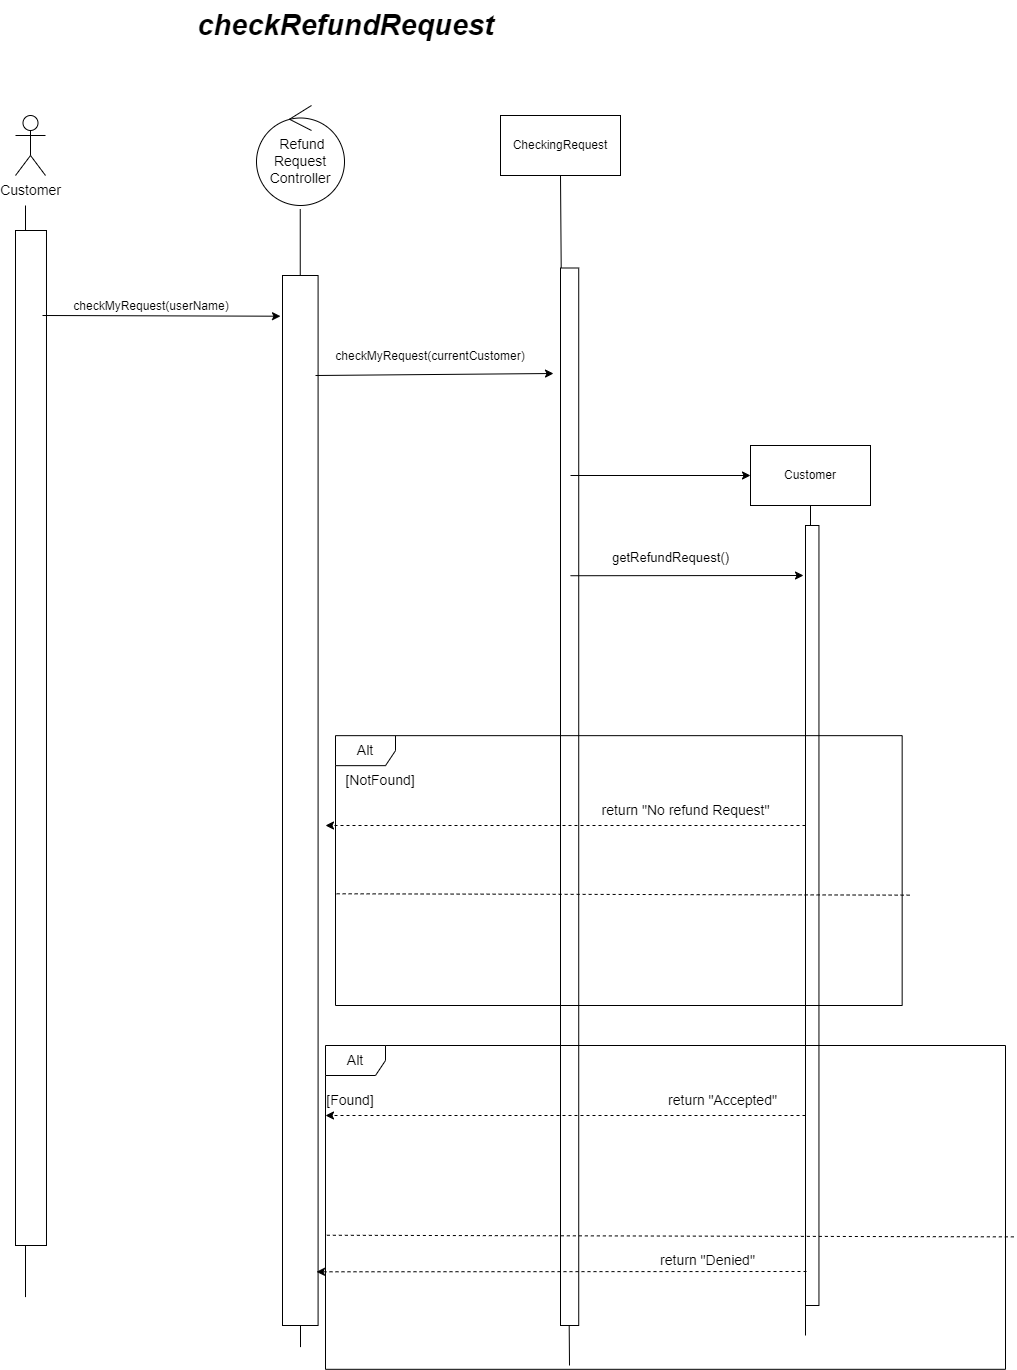

The diagram above was exported from draw.io. Its source (the exported page's mxGraphModel, read from the mxfile embedded in the PNG):
<mxGraphModel dx="1036" dy="1714" grid="1" gridSize="10" guides="1" tooltips="1" connect="1" arrows="1" fold="1" page="1" pageScale="1" pageWidth="850" pageHeight="1100" math="0" shadow="0">
  <root>
    <mxCell id="0" />
    <mxCell id="1" parent="0" />
    <mxCell id="BZHUK6S8LwQrXG6YKjlD-1" value="Customer" style="shape=umlActor;verticalLabelPosition=bottom;verticalAlign=top;html=1;fontSize=14;" vertex="1" parent="1">
      <mxGeometry x="90" y="100" width="30" height="60" as="geometry" />
    </mxCell>
    <mxCell id="BZHUK6S8LwQrXG6YKjlD-2" value="" style="endArrow=none;html=1;rounded=0;fontSize=14;" edge="1" parent="1">
      <mxGeometry width="50" height="50" relative="1" as="geometry">
        <mxPoint x="100" y="1281.599853515625" as="sourcePoint" />
        <mxPoint x="100" y="190" as="targetPoint" />
      </mxGeometry>
    </mxCell>
    <mxCell id="BZHUK6S8LwQrXG6YKjlD-3" value="&amp;nbsp;Refund Request&lt;br&gt;Controller" style="ellipse;shape=umlControl;whiteSpace=wrap;html=1;fontSize=14;" vertex="1" parent="1">
      <mxGeometry x="331" y="90" width="88" height="100" as="geometry" />
    </mxCell>
    <mxCell id="BZHUK6S8LwQrXG6YKjlD-4" value="" style="endArrow=none;html=1;rounded=0;fontSize=14;entryX=0.497;entryY=1.035;entryDx=0;entryDy=0;entryPerimeter=0;startArrow=none;" edge="1" parent="1" target="BZHUK6S8LwQrXG6YKjlD-3">
      <mxGeometry width="50" height="50" relative="1" as="geometry">
        <mxPoint x="375" y="1331.60009765625" as="sourcePoint" />
        <mxPoint x="254.5" y="180" as="targetPoint" />
      </mxGeometry>
    </mxCell>
    <mxCell id="BZHUK6S8LwQrXG6YKjlD-5" value="CheckingRequest" style="rounded=0;whiteSpace=wrap;html=1;fontSize=12;" vertex="1" parent="1">
      <mxGeometry x="575" y="100" width="120" height="60" as="geometry" />
    </mxCell>
    <mxCell id="BZHUK6S8LwQrXG6YKjlD-6" value="" style="endArrow=none;html=1;rounded=0;fontSize=14;entryX=0.5;entryY=1;entryDx=0;entryDy=0;startArrow=none;" edge="1" parent="1" target="BZHUK6S8LwQrXG6YKjlD-5">
      <mxGeometry width="50" height="50" relative="1" as="geometry">
        <mxPoint x="644" y="1350" as="sourcePoint" />
        <mxPoint x="459.5" y="180" as="targetPoint" />
      </mxGeometry>
    </mxCell>
    <mxCell id="BZHUK6S8LwQrXG6YKjlD-7" value="&lt;blockquote style=&quot;margin: 0 0 0 40px; border: none; padding: 0px;&quot;&gt;&lt;br&gt;&lt;/blockquote&gt;" style="text;html=1;strokeColor=none;fillColor=none;align=center;verticalAlign=middle;whiteSpace=wrap;rounded=0;fontSize=12;" vertex="1" parent="1">
      <mxGeometry x="310" y="290" width="60" height="30" as="geometry" />
    </mxCell>
    <mxCell id="BZHUK6S8LwQrXG6YKjlD-8" value="" style="html=1;points=[];perimeter=orthogonalPerimeter;fontSize=14;" vertex="1" parent="1">
      <mxGeometry x="90" y="215" width="30.99" height="1015" as="geometry" />
    </mxCell>
    <mxCell id="BZHUK6S8LwQrXG6YKjlD-9" value="" style="html=1;points=[];perimeter=orthogonalPerimeter;fontSize=14;" vertex="1" parent="1">
      <mxGeometry x="357" y="260" width="35.59" height="1050" as="geometry" />
    </mxCell>
    <mxCell id="BZHUK6S8LwQrXG6YKjlD-10" value="" style="html=1;points=[];perimeter=orthogonalPerimeter;fontSize=14;" vertex="1" parent="1">
      <mxGeometry x="635" y="252.5" width="18.23" height="1057.5" as="geometry" />
    </mxCell>
    <mxCell id="BZHUK6S8LwQrXG6YKjlD-11" value="" style="endArrow=classic;html=1;rounded=0;fontSize=14;" edge="1" parent="1">
      <mxGeometry width="50" height="50" relative="1" as="geometry">
        <mxPoint x="390" y="360" as="sourcePoint" />
        <mxPoint x="628" y="358" as="targetPoint" />
      </mxGeometry>
    </mxCell>
    <mxCell id="BZHUK6S8LwQrXG6YKjlD-12" value="&lt;span style=&quot;font-size: 12px;&quot;&gt;checkMyRequest&lt;/span&gt;&lt;span style=&quot;font-size: 12px;&quot;&gt;(currentCustomer)&lt;/span&gt;" style="text;html=1;strokeColor=none;fillColor=none;align=center;verticalAlign=middle;whiteSpace=wrap;rounded=0;fontSize=14;" vertex="1" parent="1">
      <mxGeometry x="500" y="320" width="10" height="40" as="geometry" />
    </mxCell>
    <mxCell id="BZHUK6S8LwQrXG6YKjlD-13" value="" style="endArrow=classic;html=1;rounded=0;fontSize=14;entryX=0.05;entryY=0.069;entryDx=0;entryDy=0;entryPerimeter=0;" edge="1" parent="1">
      <mxGeometry width="50" height="50" relative="1" as="geometry">
        <mxPoint x="116.99999999999977" y="300" as="sourcePoint" />
        <mxPoint x="355.0000000000002" y="300.71000000000004" as="targetPoint" />
      </mxGeometry>
    </mxCell>
    <mxCell id="BZHUK6S8LwQrXG6YKjlD-14" value="&lt;font style=&quot;font-size: 12px;&quot;&gt;checkMyRequest(userName)&lt;/font&gt;" style="text;html=1;strokeColor=none;fillColor=none;align=center;verticalAlign=middle;whiteSpace=wrap;rounded=0;fontSize=14;" vertex="1" parent="1">
      <mxGeometry x="221" y="270" width="10" height="40" as="geometry" />
    </mxCell>
    <mxCell id="BZHUK6S8LwQrXG6YKjlD-15" value="&lt;font style=&quot;font-size: 29px;&quot;&gt;&lt;b&gt;&lt;i&gt;checkRefundRequest&lt;/i&gt;&lt;/b&gt;&lt;/font&gt;" style="text;html=1;align=center;verticalAlign=middle;resizable=0;points=[];autosize=1;strokeColor=none;fillColor=none;fontSize=29;" vertex="1" parent="1">
      <mxGeometry x="260" y="-15" width="320" height="50" as="geometry" />
    </mxCell>
    <mxCell id="BZHUK6S8LwQrXG6YKjlD-16" value="Customer" style="rounded=0;whiteSpace=wrap;html=1;fontSize=12;" vertex="1" parent="1">
      <mxGeometry x="825" y="430" width="120" height="60" as="geometry" />
    </mxCell>
    <mxCell id="BZHUK6S8LwQrXG6YKjlD-17" value="" style="endArrow=none;html=1;rounded=0;fontSize=14;entryX=0.5;entryY=1;entryDx=0;entryDy=0;startArrow=none;" edge="1" parent="1" source="BZHUK6S8LwQrXG6YKjlD-19" target="BZHUK6S8LwQrXG6YKjlD-16">
      <mxGeometry width="50" height="50" relative="1" as="geometry">
        <mxPoint x="880" y="850" as="sourcePoint" />
        <mxPoint x="645" y="170" as="targetPoint" />
      </mxGeometry>
    </mxCell>
    <mxCell id="BZHUK6S8LwQrXG6YKjlD-18" value="" style="endArrow=classic;html=1;rounded=0;fontSize=14;entryX=0;entryY=0.5;entryDx=0;entryDy=0;" edge="1" parent="1" target="BZHUK6S8LwQrXG6YKjlD-16">
      <mxGeometry width="50" height="50" relative="1" as="geometry">
        <mxPoint x="645" y="460" as="sourcePoint" />
        <mxPoint x="870" y="400" as="targetPoint" />
      </mxGeometry>
    </mxCell>
    <mxCell id="BZHUK6S8LwQrXG6YKjlD-19" value="" style="html=1;points=[];perimeter=orthogonalPerimeter;fontSize=14;" vertex="1" parent="1">
      <mxGeometry x="880" y="510" width="13.45" height="780" as="geometry" />
    </mxCell>
    <mxCell id="BZHUK6S8LwQrXG6YKjlD-20" value="" style="endArrow=none;html=1;rounded=0;fontSize=14;startArrow=none;" edge="1" parent="1">
      <mxGeometry width="50" height="50" relative="1" as="geometry">
        <mxPoint x="880" y="850" as="sourcePoint" />
        <mxPoint x="880" y="1320" as="targetPoint" />
      </mxGeometry>
    </mxCell>
    <mxCell id="BZHUK6S8LwQrXG6YKjlD-21" value="" style="endArrow=classic;html=1;rounded=0;fontSize=14;exitX=0.549;exitY=0.291;exitDx=0;exitDy=0;exitPerimeter=0;" edge="1" parent="1" source="BZHUK6S8LwQrXG6YKjlD-10">
      <mxGeometry width="50" height="50" relative="1" as="geometry">
        <mxPoint x="645" y="554.44" as="sourcePoint" />
        <mxPoint x="878" y="560" as="targetPoint" />
      </mxGeometry>
    </mxCell>
    <mxCell id="BZHUK6S8LwQrXG6YKjlD-22" value="&lt;font style=&quot;font-size: 13px;&quot;&gt;getRefundRequest()&lt;/font&gt;" style="text;html=1;align=center;verticalAlign=middle;resizable=0;points=[];autosize=1;strokeColor=none;fillColor=none;fontSize=29;" vertex="1" parent="1">
      <mxGeometry x="675" y="512" width="140" height="50" as="geometry" />
    </mxCell>
    <mxCell id="BZHUK6S8LwQrXG6YKjlD-23" value="Alt" style="shape=umlFrame;whiteSpace=wrap;html=1;fontSize=14;" vertex="1" parent="1">
      <mxGeometry x="410" y="720.16" width="566.66" height="269.84" as="geometry" />
    </mxCell>
    <mxCell id="BZHUK6S8LwQrXG6YKjlD-24" value="[NotFound]" style="text;html=1;strokeColor=none;fillColor=none;align=center;verticalAlign=middle;whiteSpace=wrap;rounded=0;fontSize=14;" vertex="1" parent="1">
      <mxGeometry x="425" y="750" width="60" height="30" as="geometry" />
    </mxCell>
    <mxCell id="BZHUK6S8LwQrXG6YKjlD-25" value="" style="endArrow=none;dashed=1;html=1;rounded=0;fontSize=14;exitX=0.002;exitY=0.586;exitDx=0;exitDy=0;exitPerimeter=0;entryX=1.014;entryY=0.591;entryDx=0;entryDy=0;entryPerimeter=0;" edge="1" parent="1" source="BZHUK6S8LwQrXG6YKjlD-23" target="BZHUK6S8LwQrXG6YKjlD-23">
      <mxGeometry width="50" height="50" relative="1" as="geometry">
        <mxPoint x="950" y="940.16" as="sourcePoint" />
        <mxPoint x="1000" y="890.16" as="targetPoint" />
      </mxGeometry>
    </mxCell>
    <mxCell id="BZHUK6S8LwQrXG6YKjlD-26" value="" style="endArrow=classic;html=1;rounded=0;fontSize=14;dashed=1;" edge="1" parent="1">
      <mxGeometry width="50" height="50" relative="1" as="geometry">
        <mxPoint x="880" y="810" as="sourcePoint" />
        <mxPoint x="400" y="810" as="targetPoint" />
      </mxGeometry>
    </mxCell>
    <mxCell id="BZHUK6S8LwQrXG6YKjlD-27" value="return &quot;No refund Request&quot;" style="text;html=1;strokeColor=none;fillColor=none;align=center;verticalAlign=middle;whiteSpace=wrap;rounded=0;fontSize=14;" vertex="1" parent="1">
      <mxGeometry x="653.23" y="780" width="215" height="29.84" as="geometry" />
    </mxCell>
    <mxCell id="BZHUK6S8LwQrXG6YKjlD-28" value="Alt" style="shape=umlFrame;whiteSpace=wrap;html=1;fontSize=14;" vertex="1" parent="1">
      <mxGeometry x="400" y="1030" width="680" height="323.81" as="geometry" />
    </mxCell>
    <mxCell id="BZHUK6S8LwQrXG6YKjlD-29" value="[Found]" style="text;html=1;strokeColor=none;fillColor=none;align=center;verticalAlign=middle;whiteSpace=wrap;rounded=0;fontSize=14;" vertex="1" parent="1">
      <mxGeometry x="395" y="1069.84" width="60" height="30" as="geometry" />
    </mxCell>
    <mxCell id="BZHUK6S8LwQrXG6YKjlD-30" value="" style="endArrow=none;dashed=1;html=1;rounded=0;fontSize=14;exitX=0.002;exitY=0.586;exitDx=0;exitDy=0;exitPerimeter=0;entryX=1.014;entryY=0.591;entryDx=0;entryDy=0;entryPerimeter=0;" edge="1" parent="1" source="BZHUK6S8LwQrXG6YKjlD-28" target="BZHUK6S8LwQrXG6YKjlD-28">
      <mxGeometry width="50" height="50" relative="1" as="geometry">
        <mxPoint x="950" y="1230" as="sourcePoint" />
        <mxPoint x="1000" y="1180" as="targetPoint" />
      </mxGeometry>
    </mxCell>
    <mxCell id="BZHUK6S8LwQrXG6YKjlD-31" value="" style="endArrow=classic;html=1;rounded=0;fontSize=14;dashed=1;" edge="1" parent="1">
      <mxGeometry width="50" height="50" relative="1" as="geometry">
        <mxPoint x="880" y="1100" as="sourcePoint" />
        <mxPoint x="400" y="1100" as="targetPoint" />
      </mxGeometry>
    </mxCell>
    <mxCell id="BZHUK6S8LwQrXG6YKjlD-32" value="return &quot;Accepted&quot;" style="text;html=1;strokeColor=none;fillColor=none;align=center;verticalAlign=middle;whiteSpace=wrap;rounded=0;fontSize=14;" vertex="1" parent="1">
      <mxGeometry x="690" y="1070" width="215" height="29.84" as="geometry" />
    </mxCell>
    <mxCell id="BZHUK6S8LwQrXG6YKjlD-33" value="return &quot;Denied&quot;" style="text;html=1;strokeColor=none;fillColor=none;align=center;verticalAlign=middle;whiteSpace=wrap;rounded=0;fontSize=14;" vertex="1" parent="1">
      <mxGeometry x="675" y="1230" width="215" height="29.84" as="geometry" />
    </mxCell>
    <mxCell id="BZHUK6S8LwQrXG6YKjlD-34" value="" style="endArrow=classic;html=1;rounded=0;fontSize=14;dashed=1;entryX=0.927;entryY=0.886;entryDx=0;entryDy=0;entryPerimeter=0;" edge="1" parent="1">
      <mxGeometry width="50" height="50" relative="1" as="geometry">
        <mxPoint x="881" y="1256" as="sourcePoint" />
        <mxPoint x="390.99193000000014" y="1256.2999999999997" as="targetPoint" />
      </mxGeometry>
    </mxCell>
  </root>
</mxGraphModel>